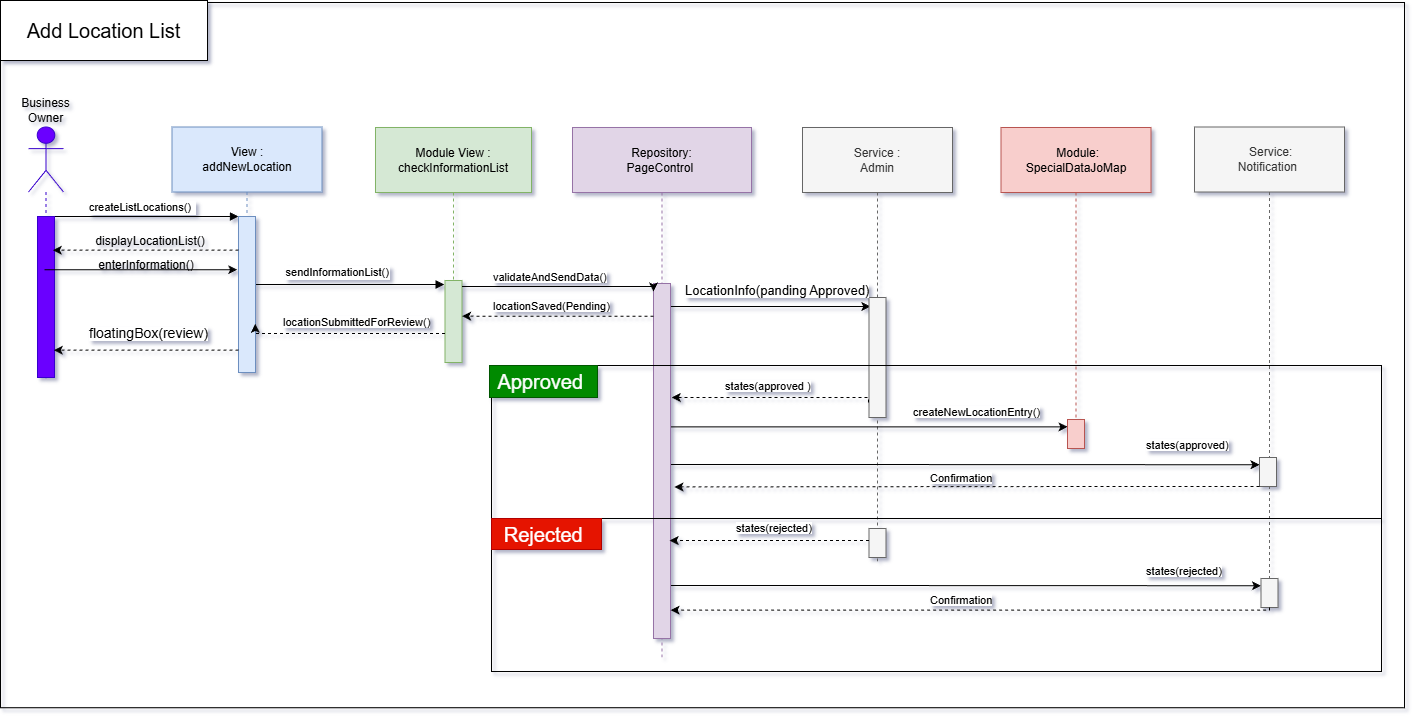

The diagram above was exported from draw.io. Its source (the exported page's mxGraphModel, read from the mxfile embedded in the PNG):
<mxGraphModel dx="2836" dy="1492" grid="0" gridSize="10" guides="1" tooltips="1" connect="1" arrows="1" fold="1" page="1" pageScale="1" pageWidth="850" pageHeight="1100" background="#ffffff" math="0" shadow="1">
  <root>
    <mxCell id="0" />
    <mxCell id="1" parent="0" />
    <mxCell id="BhTIlaoVP6n_ahaOTUyE-1" parent="1" style="shape=umlLifeline;perimeter=lifelinePerimeter;whiteSpace=wrap;container=1;dropTarget=0;collapsible=0;recursiveResize=0;outlineConnect=0;portConstraint=eastwest;newEdgeStyle={&quot;edgeStyle&quot;:&quot;elbowEdgeStyle&quot;,&quot;elbow&quot;:&quot;vertical&quot;,&quot;curved&quot;:0,&quot;rounded&quot;:0};participant=umlActor;verticalAlign=bottom;labelPosition=center;verticalLabelPosition=top;align=center;size=65;fillColor=#6a00ff;strokeColor=#3700CC;fontColor=light-dark(#000000, #121212);labelBackgroundColor=none;" value="Business Owner" vertex="1">
      <mxGeometry height="251.5" width="35" x="705" y="148.5" as="geometry" />
    </mxCell>
    <mxCell id="BhTIlaoVP6n_ahaOTUyE-2" parent="1" style="shape=umlLifeline;perimeter=lifelinePerimeter;whiteSpace=wrap;container=1;dropTarget=0;collapsible=0;recursiveResize=0;outlineConnect=0;portConstraint=eastwest;newEdgeStyle={&quot;edgeStyle&quot;:&quot;elbowEdgeStyle&quot;,&quot;elbow&quot;:&quot;vertical&quot;,&quot;curved&quot;:0,&quot;rounded&quot;:0};size=65;fillColor=#dae8fc;strokeColor=#6c8ebf;" value="View :&#10;addNewLocation" vertex="1">
      <mxGeometry height="244.5" width="150" x="848.5" y="148.5" as="geometry" />
    </mxCell>
    <mxCell id="BhTIlaoVP6n_ahaOTUyE-3" parent="1" style="shape=umlLifeline;perimeter=lifelinePerimeter;whiteSpace=wrap;container=1;dropTarget=0;collapsible=0;recursiveResize=0;outlineConnect=0;portConstraint=eastwest;newEdgeStyle={&quot;edgeStyle&quot;:&quot;elbowEdgeStyle&quot;,&quot;elbow&quot;:&quot;vertical&quot;,&quot;curved&quot;:0,&quot;rounded&quot;:0};size=65;fillColor=#d5e8d4;strokeColor=#82b366;align=center;" value=" Module View : &#10;checkInformationList" vertex="1">
      <mxGeometry height="235" width="156" x="1052" y="149" as="geometry" />
    </mxCell>
    <mxCell id="BhTIlaoVP6n_ahaOTUyE-4" parent="1" style="shape=umlLifeline;perimeter=lifelinePerimeter;whiteSpace=wrap;container=1;dropTarget=0;collapsible=0;recursiveResize=0;outlineConnect=0;portConstraint=eastwest;newEdgeStyle={&quot;edgeStyle&quot;:&quot;elbowEdgeStyle&quot;,&quot;elbow&quot;:&quot;vertical&quot;,&quot;curved&quot;:0,&quot;rounded&quot;:0};size=65;fillColor=#e1d5e7;strokeColor=#9673a6;" value="Repository:&#10;PageControl " vertex="1">
      <mxGeometry height="532" width="179" x="1249" y="149" as="geometry" />
    </mxCell>
    <mxCell id="BhTIlaoVP6n_ahaOTUyE-5" parent="1" style="shape=umlLifeline;perimeter=lifelinePerimeter;whiteSpace=wrap;container=1;dropTarget=0;collapsible=0;recursiveResize=0;outlineConnect=0;portConstraint=eastwest;newEdgeStyle={&quot;edgeStyle&quot;:&quot;elbowEdgeStyle&quot;,&quot;elbow&quot;:&quot;vertical&quot;,&quot;curved&quot;:0,&quot;rounded&quot;:0};size=65;fillColor=#f5f5f5;strokeColor=#666666;fontColor=#333333;" value="Service :&#10;Admin" vertex="1">
      <mxGeometry height="434" width="150" x="1479" y="149" as="geometry" />
    </mxCell>
    <mxCell id="BhTIlaoVP6n_ahaOTUyE-6" edge="1" parent="1" source="BhTIlaoVP6n_ahaOTUyE-14" style="verticalAlign=bottom;edgeStyle=elbowEdgeStyle;elbow=vertical;curved=0;rounded=0;endArrow=block;exitX=0.5;exitY=0;exitDx=0;exitDy=0;entryX=0;entryY=0;entryDx=0;entryDy=0;fontSize=11;" target="BhTIlaoVP6n_ahaOTUyE-15" value="createListLocations() ">
      <mxGeometry relative="1" x="0.0016" as="geometry">
        <mxPoint as="offset" />
        <Array as="points" />
        <mxPoint x="726" y="199" as="targetPoint" />
      </mxGeometry>
    </mxCell>
    <mxCell id="BhTIlaoVP6n_ahaOTUyE-7" edge="1" parent="1" source="BhTIlaoVP6n_ahaOTUyE-15" style="verticalAlign=bottom;edgeStyle=elbowEdgeStyle;elbow=vertical;curved=0;rounded=0;endArrow=block;exitX=0.965;exitY=0.236;exitDx=0;exitDy=0;exitPerimeter=0;entryX=-0.049;entryY=0.049;entryDx=0;entryDy=0;entryPerimeter=0;" target="BhTIlaoVP6n_ahaOTUyE-16" value="sendInformationList()">
      <mxGeometry relative="1" x="0.0302" y="3" as="geometry">
        <mxPoint as="offset" />
        <Array as="points">
          <mxPoint x="1023" y="306" />
        </Array>
        <mxPoint x="925.9970000000001" y="253.99699999999999" as="sourcePoint" />
        <mxPoint x="1027" y="326" as="targetPoint" />
      </mxGeometry>
    </mxCell>
    <mxCell id="BhTIlaoVP6n_ahaOTUyE-14" parent="1" style="rounded=0;whiteSpace=wrap;html=1;fillColor=#6a00ff;fontColor=#ffffff;strokeColor=#3700CC;" value="" vertex="1">
      <mxGeometry height="161" width="17" x="714" y="238" as="geometry" />
    </mxCell>
    <mxCell id="BhTIlaoVP6n_ahaOTUyE-15" parent="1" style="rounded=0;whiteSpace=wrap;html=1;fillColor=#dae8fc;strokeColor=#6c8ebf;" value="" vertex="1">
      <mxGeometry height="156" width="17" x="915" y="238" as="geometry" />
    </mxCell>
    <mxCell id="BhTIlaoVP6n_ahaOTUyE-16" parent="1" style="rounded=0;whiteSpace=wrap;html=1;fillColor=#d5e8d4;strokeColor=#82b366;" value="" vertex="1">
      <mxGeometry height="82" width="17" x="1121.5" y="302" as="geometry" />
    </mxCell>
    <mxCell id="BhTIlaoVP6n_ahaOTUyE-20" edge="1" parent="1" source="BhTIlaoVP6n_ahaOTUyE-17" style="edgeStyle=orthogonalEdgeStyle;rounded=0;orthogonalLoop=1;jettySize=auto;html=1;entryX=0.078;entryY=0.075;entryDx=0;entryDy=0;entryPerimeter=0;" target="BhTIlaoVP6n_ahaOTUyE-18" value="">
      <mxGeometry relative="1" x="0.074" y="42" as="geometry">
        <mxPoint as="offset" />
        <Array as="points">
          <mxPoint x="1532" y="328" />
        </Array>
      </mxGeometry>
    </mxCell>
    <mxCell id="iGFNYn9EW-fJuEh0RUcS-24" edge="1" parent="1" source="BhTIlaoVP6n_ahaOTUyE-17" style="edgeStyle=orthogonalEdgeStyle;rounded=0;orthogonalLoop=1;jettySize=auto;html=1;entryX=0;entryY=0.25;entryDx=0;entryDy=0;" target="BhTIlaoVP6n_ahaOTUyE-26">
      <mxGeometry relative="1" as="geometry">
        <Array as="points">
          <mxPoint x="1734" y="449" />
        </Array>
        <mxPoint x="1654" y="502" as="targetPoint" />
      </mxGeometry>
    </mxCell>
    <mxCell id="iGFNYn9EW-fJuEh0RUcS-31" edge="1" parent="1" source="BhTIlaoVP6n_ahaOTUyE-17" style="edgeStyle=orthogonalEdgeStyle;rounded=0;orthogonalLoop=1;jettySize=auto;html=1;entryX=0;entryY=0.25;entryDx=0;entryDy=0;" target="iGFNYn9EW-fJuEh0RUcS-30">
      <mxGeometry relative="1" as="geometry">
        <Array as="points">
          <mxPoint x="1498" y="486" />
          <mxPoint x="1498" y="486" />
        </Array>
      </mxGeometry>
    </mxCell>
    <mxCell id="iGFNYn9EW-fJuEh0RUcS-41" edge="1" parent="1" source="BhTIlaoVP6n_ahaOTUyE-17" style="edgeStyle=orthogonalEdgeStyle;rounded=0;orthogonalLoop=1;jettySize=auto;html=1;entryX=0;entryY=0.25;entryDx=0;entryDy=0;" target="iGFNYn9EW-fJuEh0RUcS-40">
      <mxGeometry relative="1" as="geometry">
        <Array as="points">
          <mxPoint x="1498" y="607" />
          <mxPoint x="1498" y="607" />
        </Array>
      </mxGeometry>
    </mxCell>
    <mxCell id="BhTIlaoVP6n_ahaOTUyE-17" parent="1" style="rounded=0;whiteSpace=wrap;html=1;fillColor=#e1d5e7;strokeColor=#9673a6;" value="" vertex="1">
      <mxGeometry height="355" width="17" x="1330" y="305" as="geometry" />
    </mxCell>
    <mxCell id="BhTIlaoVP6n_ahaOTUyE-18" parent="1" style="rounded=0;whiteSpace=wrap;html=1;fillColor=#f5f5f5;strokeColor=#666666;fontColor=#333333;" value="" vertex="1">
      <mxGeometry height="120" width="17" x="1545.5" y="319" as="geometry" />
    </mxCell>
    <mxCell id="BhTIlaoVP6n_ahaOTUyE-22" parent="1" style="text;whiteSpace=wrap;html=1;" value="&lt;span style=&quot;font-size: 11px; text-align: center; text-wrap-mode: nowrap; background-color: rgb(255, 255, 255);&quot;&gt;validateAndSendData()&lt;/span&gt;" vertex="1">
      <mxGeometry height="36" width="179" x="1168" y="285" as="geometry" />
    </mxCell>
    <mxCell id="BhTIlaoVP6n_ahaOTUyE-23" parent="1" style="text;whiteSpace=wrap;html=1;" value="&lt;span style=&quot;text-align: center; text-wrap-mode: nowrap; background-color: rgb(255, 255, 255);&quot;&gt;&lt;font style=&quot;font-size: 13px;&quot;&gt;LocationInfo(panding Approved)&lt;/font&gt;&lt;/span&gt;" vertex="1">
      <mxGeometry height="36" width="163" x="1360" y="298" as="geometry" />
    </mxCell>
    <mxCell id="BhTIlaoVP6n_ahaOTUyE-24" edge="1" parent="1" source="BhTIlaoVP6n_ahaOTUyE-16" style="edgeStyle=orthogonalEdgeStyle;rounded=0;orthogonalLoop=1;jettySize=auto;html=1;">
      <mxGeometry relative="1" as="geometry">
        <Array as="points">
          <mxPoint x="1228" y="308" />
          <mxPoint x="1228" y="308" />
        </Array>
        <mxPoint x="1330" y="313" as="targetPoint" />
      </mxGeometry>
    </mxCell>
    <mxCell id="BhTIlaoVP6n_ahaOTUyE-25" parent="1" style="shape=umlLifeline;perimeter=lifelinePerimeter;whiteSpace=wrap;container=1;dropTarget=0;collapsible=0;recursiveResize=0;outlineConnect=0;portConstraint=eastwest;newEdgeStyle={&quot;edgeStyle&quot;:&quot;elbowEdgeStyle&quot;,&quot;elbow&quot;:&quot;vertical&quot;,&quot;curved&quot;:0,&quot;rounded&quot;:0};size=65;fillColor=#f8cecc;strokeColor=#b85450;" value=" Module:&#10;SpecialDataJoMap" vertex="1">
      <mxGeometry height="319" width="150" x="1677.5" y="149" as="geometry" />
    </mxCell>
    <mxCell id="BhTIlaoVP6n_ahaOTUyE-26" parent="1" style="rounded=0;whiteSpace=wrap;html=1;fillColor=#f8cecc;strokeColor=#b85450;" value="" vertex="1">
      <mxGeometry height="29" width="17" x="1744" y="441" as="geometry" />
    </mxCell>
    <mxCell id="BhTIlaoVP6n_ahaOTUyE-44" parent="1" style="rounded=0;whiteSpace=wrap;html=1;fillColor=none;" value="" vertex="1">
      <mxGeometry height="705.25" width="1404" x="677" y="24" as="geometry" />
    </mxCell>
    <mxCell id="BhTIlaoVP6n_ahaOTUyE-45" parent="1" style="rounded=0;whiteSpace=wrap;html=1;" value="&lt;p data-local-id=&quot;71679585-5827-47d4-b491-6e84d480183f&quot; data-prosemirror-content-type=&quot;node&quot; data-prosemirror-node-name=&quot;paragraph&quot; data-prosemirror-node-block=&quot;true&quot; data-pm-slice=&quot;1 1 []&quot;&gt;&lt;font style=&quot;font-size: 20px;&quot;&gt;Add Location List&lt;/font&gt;&lt;/p&gt;" vertex="1">
      <mxGeometry height="60" width="207" x="677" y="22" as="geometry" />
    </mxCell>
    <mxCell id="iGFNYn9EW-fJuEh0RUcS-1" edge="1" parent="1" source="BhTIlaoVP6n_ahaOTUyE-15" style="edgeStyle=orthogonalEdgeStyle;rounded=0;orthogonalLoop=1;jettySize=auto;html=1;entryX=0.902;entryY=0.209;entryDx=0;entryDy=0;entryPerimeter=0;dashed=1;jumpStyle=sharp;" target="BhTIlaoVP6n_ahaOTUyE-14">
      <mxGeometry relative="1" as="geometry">
        <Array as="points">
          <mxPoint x="823" y="272" />
        </Array>
      </mxGeometry>
    </mxCell>
    <mxCell id="iGFNYn9EW-fJuEh0RUcS-3" parent="1" style="text;html=1;whiteSpace=wrap;strokeColor=none;fillColor=none;align=center;verticalAlign=middle;rounded=0;" value="displayLocationList()" vertex="1">
      <mxGeometry height="8" width="28" x="813" y="259" as="geometry" />
    </mxCell>
    <mxCell id="iGFNYn9EW-fJuEh0RUcS-4" edge="1" parent="1" source="BhTIlaoVP6n_ahaOTUyE-1" style="endArrow=classic;html=1;rounded=0;entryX=-0.078;entryY=0.341;entryDx=0;entryDy=0;entryPerimeter=0;" target="BhTIlaoVP6n_ahaOTUyE-15" value="">
      <mxGeometry height="50" relative="1" width="50" as="geometry">
        <mxPoint x="944" y="312" as="sourcePoint" />
        <mxPoint x="994" y="262" as="targetPoint" />
      </mxGeometry>
    </mxCell>
    <mxCell id="iGFNYn9EW-fJuEh0RUcS-5" parent="1" style="text;html=1;whiteSpace=wrap;strokeColor=none;fillColor=none;align=center;verticalAlign=middle;rounded=0;" value="enterInformation()" vertex="1">
      <mxGeometry height="8" width="28" x="809" y="283" as="geometry" />
    </mxCell>
    <mxCell id="iGFNYn9EW-fJuEh0RUcS-10" edge="1" parent="1" source="BhTIlaoVP6n_ahaOTUyE-17" style="edgeStyle=orthogonalEdgeStyle;rounded=0;orthogonalLoop=1;jettySize=auto;html=1;entryX=1.01;entryY=0.435;entryDx=0;entryDy=0;entryPerimeter=0;dashed=1;" target="BhTIlaoVP6n_ahaOTUyE-16">
      <mxGeometry relative="1" as="geometry">
        <Array as="points">
          <mxPoint x="1234" y="338" />
        </Array>
      </mxGeometry>
    </mxCell>
    <mxCell id="iGFNYn9EW-fJuEh0RUcS-11" parent="1" style="text;whiteSpace=wrap;html=1;" value="&lt;span style=&quot;color: rgb(0, 0, 0); font-family: Helvetica; font-size: 11px; font-style: normal; font-variant-ligatures: normal; font-variant-caps: normal; font-weight: 400; letter-spacing: normal; orphans: 2; text-align: center; text-indent: 0px; text-transform: none; widows: 2; word-spacing: 0px; -webkit-text-stroke-width: 0px; white-space: nowrap; background-color: rgb(255, 255, 255); text-decoration-thickness: initial; text-decoration-style: initial; text-decoration-color: initial; float: none; display: inline !important;&quot;&gt;locationSaved(Pending)&lt;/span&gt;" vertex="1">
      <mxGeometry height="36" width="153" x="1168" y="313.99999999999994" as="geometry" />
    </mxCell>
    <mxCell id="iGFNYn9EW-fJuEh0RUcS-12" parent="1" style="text;whiteSpace=wrap;html=1;" value="&lt;span style=&quot;text-align: center; text-wrap-mode: nowrap; background-color: rgb(255, 255, 255);&quot;&gt;&lt;font style=&quot;font-size: 14px;&quot;&gt;floatingBox(review)&lt;/font&gt;&lt;/span&gt;" vertex="1">
      <mxGeometry height="36" width="152" x="764" y="339.99999999999994" as="geometry" />
    </mxCell>
    <mxCell id="iGFNYn9EW-fJuEh0RUcS-13" edge="1" parent="1" source="BhTIlaoVP6n_ahaOTUyE-15" style="edgeStyle=orthogonalEdgeStyle;rounded=0;orthogonalLoop=1;jettySize=auto;html=1;entryX=0.961;entryY=0.83;entryDx=0;entryDy=0;entryPerimeter=0;dashed=1;" target="BhTIlaoVP6n_ahaOTUyE-14">
      <mxGeometry relative="1" as="geometry">
        <Array as="points">
          <mxPoint x="823" y="372" />
        </Array>
      </mxGeometry>
    </mxCell>
    <mxCell id="iGFNYn9EW-fJuEh0RUcS-14" parent="1" style="text;whiteSpace=wrap;html=1;" value="&lt;span style=&quot;font-size: 11px; text-align: center; text-wrap-mode: nowrap; background-color: rgb(255, 255, 255);&quot;&gt;locationSubmittedForReview()&lt;/span&gt;" vertex="1">
      <mxGeometry height="36" width="152" x="958" y="330" as="geometry" />
    </mxCell>
    <mxCell id="iGFNYn9EW-fJuEh0RUcS-20" edge="1" parent="1" source="BhTIlaoVP6n_ahaOTUyE-18" style="edgeStyle=orthogonalEdgeStyle;rounded=0;orthogonalLoop=1;jettySize=auto;html=1;entryX=1.235;entryY=0.688;entryDx=0;entryDy=0;entryPerimeter=0;exitX=-0.029;exitY=0.875;exitDx=0;exitDy=0;exitPerimeter=0;dashed=1;">
      <mxGeometry relative="1" as="geometry">
        <Array as="points">
          <mxPoint x="1545" y="419" />
        </Array>
        <mxPoint x="1542.75" y="419.5" as="sourcePoint" />
        <mxPoint x="1348.245" y="419.00800000000004" as="targetPoint" />
      </mxGeometry>
    </mxCell>
    <mxCell id="iGFNYn9EW-fJuEh0RUcS-21" parent="1" style="text;whiteSpace=wrap;html=1;" value="&lt;div style=&quot;text-align: center;&quot;&gt;&lt;span style=&quot;font-size: 11px; text-wrap-mode: nowrap; background-color: rgb(255, 255, 255);&quot;&gt;states(approved )&lt;/span&gt;&lt;/div&gt;" vertex="1">
      <mxGeometry height="36" width="139" x="1400" y="393.5" as="geometry" />
    </mxCell>
    <mxCell id="iGFNYn9EW-fJuEh0RUcS-25" parent="1" style="text;whiteSpace=wrap;html=1;" value="&lt;span style=&quot;color: rgb(0, 0, 0); font-family: Helvetica; font-size: 11px; font-style: normal; font-variant-ligatures: normal; font-variant-caps: normal; font-weight: 400; letter-spacing: normal; orphans: 2; text-align: center; text-indent: 0px; text-transform: none; widows: 2; word-spacing: 0px; -webkit-text-stroke-width: 0px; white-space: nowrap; background-color: rgb(255, 255, 255); text-decoration-thickness: initial; text-decoration-style: initial; text-decoration-color: initial; float: none; display: inline !important;&quot;&gt;createNewLocationEntry()&lt;/span&gt;" vertex="1">
      <mxGeometry height="36" width="153" x="1588" y="420" as="geometry" />
    </mxCell>
    <mxCell id="iGFNYn9EW-fJuEh0RUcS-29" parent="1" style="shape=umlLifeline;perimeter=lifelinePerimeter;whiteSpace=wrap;container=1;dropTarget=0;collapsible=0;recursiveResize=0;outlineConnect=0;portConstraint=eastwest;newEdgeStyle={&quot;edgeStyle&quot;:&quot;elbowEdgeStyle&quot;,&quot;elbow&quot;:&quot;vertical&quot;,&quot;curved&quot;:0,&quot;rounded&quot;:0};size=65;fillColor=#f5f5f5;fontColor=#333333;strokeColor=#666666;" value=" Service:&#10;Notification " vertex="1">
      <mxGeometry height="484.5" width="150" x="1871" y="148.5" as="geometry" />
    </mxCell>
    <mxCell id="iGFNYn9EW-fJuEh0RUcS-30" parent="1" style="rounded=0;whiteSpace=wrap;html=1;fillColor=#f5f5f5;strokeColor=#666666;fontColor=#333333;" value="" vertex="1">
      <mxGeometry height="29" width="17" x="1936" y="479" as="geometry" />
    </mxCell>
    <mxCell id="iGFNYn9EW-fJuEh0RUcS-34" edge="1" parent="1" source="BhTIlaoVP6n_ahaOTUyE-16" style="edgeStyle=orthogonalEdgeStyle;rounded=0;orthogonalLoop=1;jettySize=auto;html=1;entryX=0.98;entryY=0.688;entryDx=0;entryDy=0;entryPerimeter=0;dashed=1;" target="BhTIlaoVP6n_ahaOTUyE-15">
      <mxGeometry relative="1" as="geometry">
        <Array as="points">
          <mxPoint x="1074" y="355" />
          <mxPoint x="1074" y="355" />
        </Array>
      </mxGeometry>
    </mxCell>
    <mxCell id="iGFNYn9EW-fJuEh0RUcS-35" parent="1" style="text;whiteSpace=wrap;html=1;" value="&lt;div style=&quot;text-align: center;&quot;&gt;&lt;span style=&quot;font-size: 11px; text-wrap-mode: nowrap; background-color: rgb(255, 255, 255);&quot;&gt;states(approved)&lt;/span&gt;&lt;/div&gt;" vertex="1">
      <mxGeometry height="36" width="139" x="1821" y="453" as="geometry" />
    </mxCell>
    <mxCell id="iGFNYn9EW-fJuEh0RUcS-36" parent="1" style="rounded=0;whiteSpace=wrap;html=1;fillColor=#f5f5f5;strokeColor=#666666;fontColor=#333333;" value="" vertex="1">
      <mxGeometry height="29" width="17" x="1545.5" y="550" as="geometry" />
    </mxCell>
    <mxCell id="iGFNYn9EW-fJuEh0RUcS-38" edge="1" parent="1" source="iGFNYn9EW-fJuEh0RUcS-36" style="edgeStyle=orthogonalEdgeStyle;rounded=0;orthogonalLoop=1;jettySize=auto;html=1;entryX=0.952;entryY=0.724;entryDx=0;entryDy=0;entryPerimeter=0;dashed=1;" target="BhTIlaoVP6n_ahaOTUyE-17">
      <mxGeometry relative="1" as="geometry">
        <Array as="points">
          <mxPoint x="1496" y="562" />
          <mxPoint x="1496" y="562" />
        </Array>
      </mxGeometry>
    </mxCell>
    <mxCell id="iGFNYn9EW-fJuEh0RUcS-39" parent="1" style="text;whiteSpace=wrap;html=1;" value="&lt;div style=&quot;text-align: center;&quot;&gt;&lt;span style=&quot;font-size: 11px; text-wrap-mode: nowrap; background-color: rgb(255, 255, 255);&quot;&gt;states(rejected)&lt;/span&gt;&lt;/div&gt;" vertex="1">
      <mxGeometry height="36" width="139" x="1411" y="536" as="geometry" />
    </mxCell>
    <mxCell id="iGFNYn9EW-fJuEh0RUcS-40" parent="1" style="rounded=0;whiteSpace=wrap;html=1;fillColor=#f5f5f5;strokeColor=#666666;fontColor=#333333;" value="" vertex="1">
      <mxGeometry height="29" width="17" x="1937.5" y="600" as="geometry" />
    </mxCell>
    <mxCell id="iGFNYn9EW-fJuEh0RUcS-42" parent="1" style="text;whiteSpace=wrap;html=1;" value="&lt;div style=&quot;text-align: center;&quot;&gt;&lt;span style=&quot;font-size: 11px; text-wrap-mode: nowrap; background-color: rgb(255, 255, 255);&quot;&gt;states(rejected)&lt;/span&gt;&lt;/div&gt;" vertex="1">
      <mxGeometry height="36" width="139" x="1821" y="579" as="geometry" />
    </mxCell>
    <mxCell id="iGFNYn9EW-fJuEh0RUcS-43" edge="1" parent="1" source="iGFNYn9EW-fJuEh0RUcS-30" style="edgeStyle=orthogonalEdgeStyle;rounded=0;orthogonalLoop=1;jettySize=auto;html=1;entryX=1.232;entryY=0.573;entryDx=0;entryDy=0;entryPerimeter=0;dashed=1;" target="BhTIlaoVP6n_ahaOTUyE-17">
      <mxGeometry relative="1" as="geometry">
        <Array as="points">
          <mxPoint x="1790" y="508" />
          <mxPoint x="1790" y="508" />
        </Array>
      </mxGeometry>
    </mxCell>
    <mxCell id="iGFNYn9EW-fJuEh0RUcS-44" parent="1" style="text;whiteSpace=wrap;html=1;" value="&lt;span style=&quot;color: rgb(0, 0, 0); font-family: Helvetica; font-size: 11px; font-style: normal; font-variant-ligatures: normal; font-variant-caps: normal; font-weight: 400; letter-spacing: normal; orphans: 2; text-align: center; text-indent: 0px; text-transform: none; widows: 2; word-spacing: 0px; -webkit-text-stroke-width: 0px; white-space: nowrap; background-color: rgb(255, 255, 255); text-decoration-thickness: initial; text-decoration-style: initial; text-decoration-color: initial; display: inline !important; float: none;&quot;&gt;Confirmation&lt;/span&gt;" vertex="1">
      <mxGeometry height="36" width="90" x="1605.0038095238092" y="486.00476190476195" as="geometry" />
    </mxCell>
    <mxCell id="iGFNYn9EW-fJuEh0RUcS-45" edge="1" parent="1" source="iGFNYn9EW-fJuEh0RUcS-40" style="edgeStyle=orthogonalEdgeStyle;rounded=0;orthogonalLoop=1;jettySize=auto;html=1;entryX=1.008;entryY=0.92;entryDx=0;entryDy=0;entryPerimeter=0;dashed=1;" target="BhTIlaoVP6n_ahaOTUyE-17">
      <mxGeometry relative="1" as="geometry">
        <Array as="points">
          <mxPoint x="1946" y="632" />
        </Array>
      </mxGeometry>
    </mxCell>
    <mxCell id="iGFNYn9EW-fJuEh0RUcS-47" parent="1" style="text;whiteSpace=wrap;html=1;" value="&lt;span style=&quot;color: rgb(0, 0, 0); font-family: Helvetica; font-size: 11px; font-style: normal; font-variant-ligatures: normal; font-variant-caps: normal; font-weight: 400; letter-spacing: normal; orphans: 2; text-align: center; text-indent: 0px; text-transform: none; widows: 2; word-spacing: 0px; -webkit-text-stroke-width: 0px; white-space: nowrap; background-color: rgb(255, 255, 255); text-decoration-thickness: initial; text-decoration-style: initial; text-decoration-color: initial; display: inline !important; float: none;&quot;&gt;Confirmation&lt;/span&gt;" vertex="1">
      <mxGeometry height="36" width="90" x="1605" y="608" as="geometry" />
    </mxCell>
    <mxCell id="iGFNYn9EW-fJuEh0RUcS-48" parent="1" style="rounded=0;whiteSpace=wrap;html=1;fillColor=none;" value="" vertex="1">
      <mxGeometry height="306" width="890" x="1168" y="387" as="geometry" />
    </mxCell>
    <mxCell id="iGFNYn9EW-fJuEh0RUcS-49" parent="1" style="rounded=0;whiteSpace=wrap;html=1;fillColor=#008a00;fontColor=#ffffff;strokeColor=#005700;" value="&lt;p data-local-id=&quot;71679585-5827-47d4-b491-6e84d480183f&quot; data-prosemirror-content-type=&quot;node&quot; data-prosemirror-node-name=&quot;paragraph&quot; data-prosemirror-node-block=&quot;true&quot; data-pm-slice=&quot;1 1 []&quot;&gt;&lt;span style=&quot;font-size: 20px;&quot;&gt;Approved&amp;nbsp;&lt;/span&gt;&lt;/p&gt;" vertex="1">
      <mxGeometry height="32" width="108" x="1166" y="387" as="geometry" />
    </mxCell>
    <mxCell id="iGFNYn9EW-fJuEh0RUcS-50" edge="1" parent="1" source="iGFNYn9EW-fJuEh0RUcS-48" style="endArrow=none;html=1;rounded=0;exitX=0;exitY=0.5;exitDx=0;exitDy=0;entryX=1;entryY=0.5;entryDx=0;entryDy=0;" target="iGFNYn9EW-fJuEh0RUcS-48" value="">
      <mxGeometry height="50" relative="1" width="50" as="geometry">
        <mxPoint x="1515" y="517" as="sourcePoint" />
        <mxPoint x="1565" y="467" as="targetPoint" />
      </mxGeometry>
    </mxCell>
    <mxCell id="iGFNYn9EW-fJuEh0RUcS-51" parent="1" style="rounded=0;whiteSpace=wrap;html=1;fillColor=#e51400;fontColor=#ffffff;strokeColor=#B20000;" value="&lt;p data-local-id=&quot;71679585-5827-47d4-b491-6e84d480183f&quot; data-prosemirror-content-type=&quot;node&quot; data-prosemirror-node-name=&quot;paragraph&quot; data-prosemirror-node-block=&quot;true&quot; data-pm-slice=&quot;1 1 []&quot;&gt;&lt;span style=&quot;font-size: 20px;&quot;&gt;Rejected&amp;nbsp;&lt;/span&gt;&lt;/p&gt;" vertex="1">
      <mxGeometry height="31" width="110" x="1168" y="540" as="geometry" />
    </mxCell>
  </root>
</mxGraphModel>